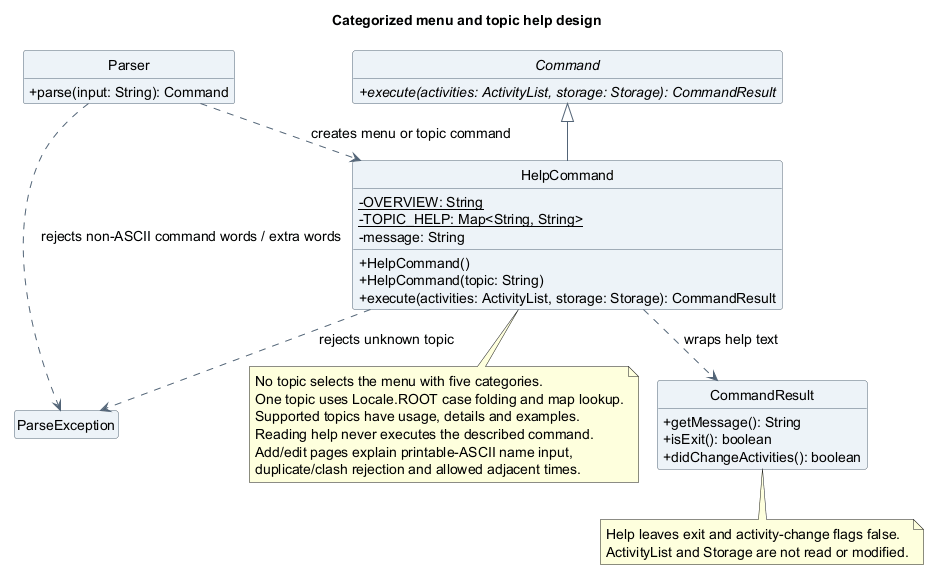

The diagram above was rendered by PlantUML. Its source (embedded in the PNG):
@startuml
!pragma layout smetana
title Categorized menu and topic help design
skinparam backgroundColor white
skinparam shadowing false
skinparam defaultFontName SansSerif
skinparam defaultFontSize 14
skinparam classAttributeIconSize 0
skinparam classBackgroundColor #EDF3F8
skinparam classBorderColor #526477
skinparam ArrowColor #526477
hide circle
hide empty members

abstract class Command {
  {abstract} +execute(activities: ActivityList, storage: Storage): CommandResult
}
class Parser {
  +parse(input: String): Command
}
class HelpCommand {
  {static} -OVERVIEW: String
  {static} -TOPIC_HELP: Map<String, String>
  -message: String
  +HelpCommand()
  +HelpCommand(topic: String)
  +execute(activities: ActivityList, storage: Storage): CommandResult
}
class CommandResult {
  +getMessage(): String
  +isExit(): boolean
  +didChangeActivities(): boolean
}
class ParseException

Command <|-- HelpCommand
Parser ..> HelpCommand : creates menu or topic command
Parser ..> ParseException : rejects non-ASCII command words / extra words
HelpCommand ..> ParseException : rejects unknown topic
HelpCommand ..> CommandResult : wraps help text

note bottom of HelpCommand
  No topic selects the menu with five categories.
  One topic uses Locale.ROOT case folding and map lookup.
  Supported topics have usage, details and examples.
  Reading help never executes the described command.
  Add/edit pages explain printable-ASCII name input,
  duplicate/clash rejection and allowed adjacent times.
end note
note bottom of CommandResult
  Help leaves exit and activity-change flags false.
  ActivityList and Storage are not read or modified.
end note
@enduml